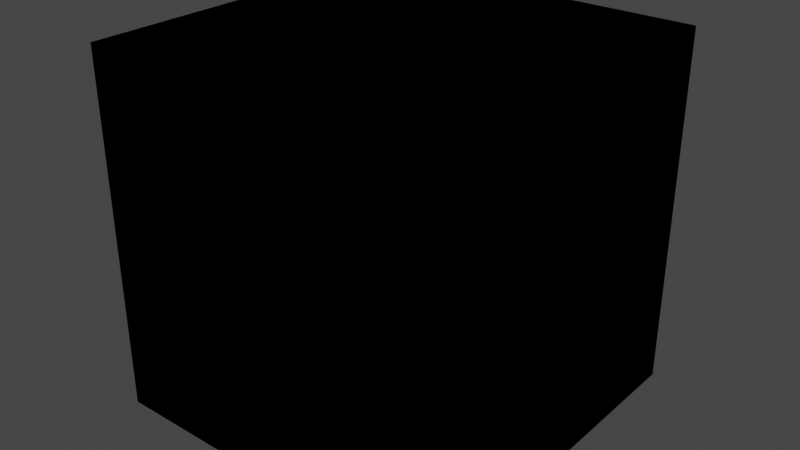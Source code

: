 # Source: Outline.blend  (saved by Blender 4.3.32; exported with 4.5.12 LTS)
import bpy
from mathutils import Matrix  # noqa: F401  (used for matrix-valued properties, if any)

bpy.ops.wm.read_factory_settings(use_empty=True)
scene = bpy.context.scene
scene.name = 'Scene'

# ---- collections
col_idv_lvoxx_ls_cherry_core = bpy.data.collections.new('idv.lvoxx.ls.cherry.core'); scene.collection.children.link(col_idv_lvoxx_ls_cherry_core)

# ---- materials (node trees are filled in below, after node groups)
mat_core_outline = bpy.data.materials.new('core.Outline')
mat_core_outline.alpha_threshold = 0.0
mat_core_outline.roughness = 0.5
mat_core_outline.line_color = (0.0, 0.0, 0.0, 1.0)

# ---- node groups
ng_set_color_from_lightmap = bpy.data.node_groups.new('Set Color From LightMap', 'ShaderNodeTree')
_N = ng_set_color_from_lightmap.nodes; _L = ng_set_color_from_lightmap.links
ng_add_outline = bpy.data.node_groups.new('Add Outline', 'ShaderNodeTree')
_s = ng_add_outline.interface.new_socket(name='Outline', in_out='OUTPUT', socket_type='NodeSocketShader')
_s = ng_add_outline.interface.new_socket(name='Outline Color', in_out='INPUT', socket_type='NodeSocketColor')
_s.default_value = (0.01277, 0.01277, 0.01277, 1.0)
_N = ng_add_outline.nodes; _L = ng_add_outline.links
n0 = _N.new('NodeGroupInput'); n0.name = 'Group Input'; n0.location = (-243, -26)
n1 = _N.new('NodeGroupOutput'); n1.name = 'Group Output'; n1.location = (864, 1)
n2 = _N.new('ShaderNodeEmission'); n2.name = 'Emission'; n2.location = (9, 0)
n3 = _N.new('ShaderNodeMixShader'); n3.name = 'Mix Shader'; n3.location = (221, 64)
n4 = _N.new('ShaderNodeBsdfTransparent'); n4.name = 'Transparent BSDF'; n4.location = (9, 84)
n5 = _N.new('ShaderNodeNewGeometry'); n5.name = 'Geometry'; n5.location = (9, 152)
n6 = _N.new('ShaderNodeMixShader'); n6.name = 'Mix Shader.001'; n6.location = (572, 64)
n7 = _N.new('ShaderNodeBsdfTransparent'); n7.name = 'Transparent BSDF.001'; n7.location = (221, -82)
n8 = _N.new('ShaderNodeLightPath'); n8.name = 'Light Path'; n8.location = (221, 139)
_L.new(n0.outputs[0], n2.inputs[0])
_L.new(n6.outputs[0], n1.inputs[0])
_L.new(n5.outputs[6], n3.inputs[0])
_L.new(n2.outputs[0], n3.inputs[1])
_L.new(n4.outputs[0], n3.inputs[2])
_L.new(n7.outputs[0], n6.inputs[1])
_L.new(n3.outputs[0], n6.inputs[2])
_L.new(n8.outputs[0], n6.inputs[0])
n1.is_active_output = True
ng_add_outline_from_lightmap = bpy.data.node_groups.new('Add Outline From Lightmap', 'ShaderNodeTree')
_s = ng_add_outline_from_lightmap.interface.new_socket(name='Outline', in_out='OUTPUT', socket_type='NodeSocketShader')
_s = ng_add_outline_from_lightmap.interface.new_socket(name='Lighmap Alpha', in_out='INPUT', socket_type='NodeSocketFloat')
_s.min_value = 0.0
_s.max_value = 1.0
_s = ng_add_outline_from_lightmap.interface.new_socket(name='Map 1', in_out='INPUT', socket_type='NodeSocketColor')
_s.default_value = (0.5, 0.5, 0.5, 1.0)
_s = ng_add_outline_from_lightmap.interface.new_socket(name='Map 2', in_out='INPUT', socket_type='NodeSocketColor')
_s.default_value = (0.5, 0.5, 0.5, 1.0)
_s = ng_add_outline_from_lightmap.interface.new_socket(name='Map 3', in_out='INPUT', socket_type='NodeSocketColor')
_s = ng_add_outline_from_lightmap.interface.new_socket(name='Map 4', in_out='INPUT', socket_type='NodeSocketColor')
_s = ng_add_outline_from_lightmap.interface.new_socket(name='Map 5', in_out='INPUT', socket_type='NodeSocketColor')
_s = ng_add_outline_from_lightmap.interface.new_socket(name='Range 1', in_out='INPUT', socket_type='NodeSocketFloat')
_s.subtype = 'FACTOR'
_s.default_value = 0.125
_s.min_value = 0.0
_s.max_value = 1.0
_s = ng_add_outline_from_lightmap.interface.new_socket(name='Range 2', in_out='INPUT', socket_type='NodeSocketFloat')
_s.subtype = 'FACTOR'
_s.default_value = 0.25
_s.min_value = 0.0
_s.max_value = 1.0
_s = ng_add_outline_from_lightmap.interface.new_socket(name='Range 3', in_out='INPUT', socket_type='NodeSocketFloat')
_s.subtype = 'FACTOR'
_s.default_value = 0.375
_s.min_value = 0.0
_s.max_value = 1.0
_s = ng_add_outline_from_lightmap.interface.new_socket(name='Range 4', in_out='INPUT', socket_type='NodeSocketFloat')
_s.subtype = 'FACTOR'
_s.default_value = 0.62
_s.min_value = 0.0
_s.max_value = 1.0
_N = ng_add_outline_from_lightmap.nodes; _L = ng_add_outline_from_lightmap.links
n0 = _N.new('NodeGroupOutput'); n0.name = 'Group Output'; n0.location = (321, 0)
n1 = _N.new('ShaderNodeGroup'); n1.name = 'Group.001'; n1.location = (-131, -7)
n1.node_tree = ng_set_color_from_lightmap
n1.inputs[1].default_value = (0.0, 0.0, 0.0, 1.0)
n2 = _N.new('ShaderNodeGroup'); n2.name = 'Group'; n2.location = (131, 7)
n2.node_tree = ng_add_outline
n3 = _N.new('NodeGroupInput'); n3.name = 'Group Input'; n3.location = (-392, -74)
_L.new(n1.outputs[0], n2.inputs[0])
_L.new(n3.outputs[0], n1.inputs[0])
_L.new(n3.outputs[1], n1.inputs[2])
_L.new(n3.outputs[2], n1.inputs[3])
_L.new(n3.outputs[3], n1.inputs[4])
_L.new(n3.outputs[4], n1.inputs[5])
_L.new(n3.outputs[5], n1.inputs[6])
_L.new(n3.outputs[6], n1.inputs[7])
_L.new(n3.outputs[7], n1.inputs[8])
_L.new(n3.outputs[8], n1.inputs[9])
_L.new(n3.outputs[9], n1.inputs[10])
_L.new(n2.outputs[0], n0.inputs[0])
n0.is_active_output = True
ng_ls_outline_by_distance = bpy.data.node_groups.new('LS Outline By Distance', 'GeometryNodeTree')
_s = ng_ls_outline_by_distance.interface.new_socket(name='Geometry', in_out='OUTPUT', socket_type='NodeSocketGeometry')
_s = ng_ls_outline_by_distance.interface.new_socket(name='Geometry', in_out='INPUT', socket_type='NodeSocketGeometry')
_s = ng_ls_outline_by_distance.interface.new_socket(name='Camera', in_out='INPUT', socket_type='NodeSocketObject')
_s.description = 'The camera make Outline scale changes'
_s = ng_ls_outline_by_distance.interface.new_socket(name='Outlined Material', in_out='INPUT', socket_type='NodeSocketMaterial')
_s = ng_ls_outline_by_distance.interface.new_socket(name='Ratio', in_out='INPUT', socket_type='NodeSocketFloat')
_s.min_value = 0.0
_s.max_value = 100.0
_s = ng_ls_outline_by_distance.interface.new_socket(name='Max Outline Thickness', in_out='INPUT', socket_type='NodeSocketFloat')
_s.default_value = 0.02
_s.min_value = 0.0
_s.max_value = 1000.0
_s.description = 'Max Outline Thickness to be displayed, default is 2.0'
_s = ng_ls_outline_by_distance.interface.new_socket(name='Affected Vertex', in_out='INPUT', socket_type='NodeSocketBool')
_s.default_value = True
_s.hide_value = True
ng_ls_outline_by_distance.is_modifier = True
_N = ng_ls_outline_by_distance.nodes; _L = ng_ls_outline_by_distance.links
n0 = _N.new('NodeFrame'); n0.name = 'Frame'; n0.location = (-2390, -114)
n0.label = 'Make Thickness Between Camera and object'
n0.width = 1338
n1 = _N.new('NodeFrame'); n1.name = 'Frame.001'; n1.location = (-988, -188)
n1.label = 'Make Object Extend alone with normal'
n1.width = 404
n2 = _N.new('GeometryNodeSetMaterial'); n2.name = 'Set Material'; n2.location = (-239, -107)
n3 = _N.new('NodeGroupInput'); n3.name = 'Group Input.002'; n3.location = (-450, -279)
n4 = _N.new('NodeReroute'); n4.name = 'Reroute.002'; n4.location = (1038, -360)
n4.width = 16
n4.socket_idname = 'NodeSocketFloat'
n5 = _N.new('NodeReroute'); n5.name = 'Reroute.003'; n5.location = (1038, -170)
n5.width = 16
n5.socket_idname = 'NodeSocketFloat'
n6 = _N.new('NodeReroute'); n6.name = 'Reroute.001'; n6.location = (231, -360)
n6.width = 16
n6.socket_idname = 'NodeSocketFloat'
n7 = _N.new('GeometryNodeInputPosition'); n7.name = 'Position'; n7.location = (310, -90)
n8 = _N.new('GeometryNodeObjectInfo'); n8.name = 'Object Info'; n8.location = (310, -148)
n9 = _N.new('ShaderNodeMath'); n9.name = 'Math'; n9.location = (1168, -40)
n9.operation = 'MAXIMUM'
n10 = _N.new('GeometryNodeInputNormal'); n10.name = 'Normal'; n10.location = (30, -153)
n10.legacy_corner_normals = True
n11 = _N.new('ShaderNodeVectorMath'); n11.name = 'Vector Math'; n11.location = (234, -40)
n11.operation = 'SCALE'
n12 = _N.new('ShaderNodeMath'); n12.name = 'Math.002'; n12.location = (-837, -129)
n12.label = 'Invert'
n12.hide = True
n12.operation = 'SUBTRACT'
n12.inputs[0].default_value = 1.0
n13 = _N.new('ShaderNodeMath'); n13.name = 'Math.001'; n13.location = (727, -63)
n13.operation = 'MULTIPLY'
n13.inputs[2].default_value = -0.2
n14 = _N.new('ShaderNodeVectorMath'); n14.name = 'Vector Math.001'; n14.location = (503, -70)
n14.operation = 'DISTANCE'
n15 = _N.new('NodeReroute'); n15.name = 'Reroute'; n15.location = (231, -256)
n15.width = 16
n15.socket_idname = 'NodeSocketFloat'
n16 = _N.new('NodeGroupInput'); n16.name = 'Group Input.001'; n16.location = (30, -198)
n17 = _N.new('NodeReroute'); n17.name = 'Reroute.004'; n17.location = (667, -277)
n17.width = 16
n17.hide = True
n17.socket_idname = 'NodeSocketFloat'
n18 = _N.new('NodeReroute'); n18.name = 'Reroute.005'; n18.location = (667, -195)
n18.width = 16
n18.hide = True
n18.socket_idname = 'NodeSocketFloat'
n19 = _N.new('GeometryNodeSetPosition'); n19.name = 'Set Position'; n19.location = (-448, -68)
n20 = _N.new('GeometryNodeFlipFaces'); n20.name = 'Flip Faces'; n20.location = (-15, -81)
n21 = _N.new('GeometryNodeJoinGeometry'); n21.name = 'Join Geometry'; n21.location = (360, 20)
n22 = _N.new('NodeGroupInput'); n22.name = 'Group Input'; n22.location = (-1075, 20)
n23 = _N.new('NodeGroupOutput'); n23.name = 'Group Output'; n23.location = (585, 19)
n4.parent = n0
n5.parent = n0
n6.parent = n0
n7.parent = n0
n8.parent = n0
n9.parent = n0
n10.parent = n1
n11.parent = n1
n13.parent = n0
n14.parent = n0
n15.parent = n0
n16.parent = n0
n17.parent = n0
n18.parent = n0
_L.new(n21.outputs[0], n23.inputs[0])
_L.new(n19.outputs[0], n2.inputs[0])
_L.new(n22.outputs[0], n19.inputs[0])
_L.new(n2.outputs[0], n20.inputs[0])
_L.new(n22.outputs[0], n21.inputs[0])
_L.new(n20.outputs[0], n21.inputs[0])
_L.new(n10.outputs[0], n11.inputs[0])
_L.new(n7.outputs[0], n14.inputs[0])
_L.new(n8.outputs[1], n14.inputs[1])
_L.new(n16.outputs[1], n8.inputs[0])
_L.new(n13.outputs[0], n9.inputs[0])
_L.new(n16.outputs[4], n15.inputs[0])
_L.new(n15.outputs[0], n6.inputs[0])
_L.new(n6.outputs[0], n4.inputs[0])
_L.new(n4.outputs[0], n5.inputs[0])
_L.new(n5.outputs[0], n9.inputs[1])
_L.new(n11.outputs[0], n19.inputs[3])
_L.new(n12.outputs[0], n19.inputs[1])
_L.new(n3.outputs[2], n2.inputs[2])
_L.new(n9.outputs[0], n11.inputs[3])
_L.new(n22.outputs[5], n12.inputs[1])
_L.new(n14.outputs[1], n13.inputs[0])
_L.new(n16.outputs[3], n17.inputs[0])
_L.new(n17.outputs[0], n18.inputs[0])
_L.new(n18.outputs[0], n13.inputs[1])
n23.is_active_output = True
ng_ls_outline = bpy.data.node_groups.new('LS Outline', 'GeometryNodeTree')
_s = ng_ls_outline.interface.new_socket(name='Geometry', in_out='OUTPUT', socket_type='NodeSocketGeometry')
_s = ng_ls_outline.interface.new_socket(name='Geometry', in_out='INPUT', socket_type='NodeSocketGeometry')
_s = ng_ls_outline.interface.new_socket(name='Outlined Material', in_out='INPUT', socket_type='NodeSocketMaterial')
_s = ng_ls_outline.interface.new_socket(name='Ratio', in_out='INPUT', socket_type='NodeSocketFloat')
_s.default_value = 12.0
_s.min_value = 0.0
_s.max_value = 100.0
_s = ng_ls_outline.interface.new_socket(name='Affected Vertex', in_out='INPUT', socket_type='NodeSocketBool')
_s.default_value = True
_s.hide_value = True
ng_ls_outline.is_modifier = True
_N = ng_ls_outline.nodes; _L = ng_ls_outline.links
n0 = _N.new('NodeFrame'); n0.name = 'Frame.001'; n0.location = (-1002, -168)
n0.label = 'Make Object Extend alone with normal'
n0.width = 403
n1 = _N.new('GeometryNodeSetMaterial'); n1.name = 'Set Material'; n1.location = (-239, -107)
n2 = _N.new('ShaderNodeMath'); n2.name = 'Math.002'; n2.location = (-837, -129)
n2.label = 'Invert'
n2.hide = True
n2.operation = 'SUBTRACT'
n2.inputs[0].default_value = 1.0
n3 = _N.new('GeometryNodeSetPosition'); n3.name = 'Set Position'; n3.location = (-448, -68)
n4 = _N.new('GeometryNodeFlipFaces'); n4.name = 'Flip Faces'; n4.location = (-15, -81)
n5 = _N.new('GeometryNodeJoinGeometry'); n5.name = 'Join Geometry'; n5.location = (360, 20)
n6 = _N.new('NodeGroupInput'); n6.name = 'Group Input'; n6.location = (-1075, 20)
n7 = _N.new('NodeGroupOutput'); n7.name = 'Group Output'; n7.location = (585, 19)
n8 = _N.new('GeometryNodeInputNormal'); n8.name = 'Normal'; n8.location = (30, -199)
n8.legacy_corner_normals = True
n9 = _N.new('NodeGroupInput'); n9.name = 'Group Input.002'; n9.location = (-450, -279)
n10 = _N.new('NodeGroupInput'); n10.name = 'Group Input.003'; n10.location = (-1245, -174)
n11 = _N.new('ShaderNodeVectorMath'); n11.name = 'Vector Math'; n11.location = (233, -86)
n11.operation = 'SCALE'
n12 = _N.new('ShaderNodeMath'); n12.name = 'Math'; n12.location = (32, -40)
n12.operation = 'DIVIDE'
n12.inputs[1].default_value = 1000.0
n8.parent = n0
n11.parent = n0
n12.parent = n0
_L.new(n5.outputs[0], n7.inputs[0])
_L.new(n3.outputs[0], n1.inputs[0])
_L.new(n6.outputs[0], n3.inputs[0])
_L.new(n1.outputs[0], n4.inputs[0])
_L.new(n6.outputs[0], n5.inputs[0])
_L.new(n4.outputs[0], n5.inputs[0])
_L.new(n8.outputs[0], n11.inputs[0])
_L.new(n11.outputs[0], n3.inputs[3])
_L.new(n2.outputs[0], n3.inputs[1])
_L.new(n9.outputs[1], n1.inputs[2])
_L.new(n6.outputs[3], n2.inputs[1])
_L.new(n10.outputs[2], n12.inputs[0])
_L.new(n12.outputs[0], n11.inputs[3])
n7.is_active_output = True

# ---- material node trees
mat_core_outline.use_nodes = True; mat_core_outline.node_tree.nodes.clear()
_N = mat_core_outline.node_tree.nodes; _L = mat_core_outline.node_tree.links
n0 = _N.new('ShaderNodeOutputMaterial'); n0.name = 'Material Output'; n0.location = (300, 300)
n1 = _N.new('ShaderNodeGroup'); n1.name = 'Group.002'; n1.location = (-119, 287)
n1.node_tree = ng_add_outline_from_lightmap
n1.inputs[0].default_value = 0.0
n1.inputs[1].default_value = (0.5, 0.5, 0.5, 1.0)
n1.inputs[2].default_value = (0.5, 0.5, 0.5, 1.0)
n1.inputs[3].default_value = (0.0, 0.0, 0.0, 1.0)
n1.inputs[4].default_value = (0.0, 0.0, 0.0, 1.0)
n1.inputs[5].default_value = (0.0, 0.0, 0.0, 1.0)
n1.inputs[6].default_value = 0.125
n1.inputs[7].default_value = 0.25
n1.inputs[8].default_value = 0.375
n1.inputs[9].default_value = 0.62
n2 = _N.new('ShaderNodeGroup'); n2.name = 'Group'; n2.location = (-396, 267)
n2.node_tree = ng_add_outline
n2.inputs[0].default_value = (0.01277, 0.01277, 0.01277, 1.0)
n0.is_active_output = True

# ---- world
world_world = bpy.data.worlds.new('World'); scene.world = world_world
world_world.use_nodes = True; world_world.node_tree.nodes.clear()
_N = world_world.node_tree.nodes; _L = world_world.node_tree.links
n0 = _N.new('ShaderNodeOutputWorld'); n0.name = 'World Output'; n0.location = (300, 300)
n1 = _N.new('ShaderNodeBackground'); n1.name = 'Background'; n1.location = (10, 300)
n1.inputs[0].default_value = (0.05088, 0.05088, 0.05088, 1.0)
_L.new(n1.outputs[0], n0.inputs[0])
n0.is_active_output = True
world_world.color = (0.05088, 0.05088, 0.05088)
world_world.use_sun_shadow = False
world_world.sun_shadow_jitter_overblur = 0.0

# ---- meshes
me_cube = bpy.data.meshes.new('Cube')
me_cube.from_pydata([(1.0, 1.0, 1.0), (1.0, 1.0, -1.0), (1.0, -1.0, 1.0), (1.0, -1.0, -1.0), (-1.0, 1.0, 1.0), (-1.0, 1.0, -1.0), (-1.0, -1.0, 1.0), (-1.0, -1.0, -1.0)], [], [(0, 4, 6, 2), (3, 2, 6, 7), (7, 6, 4, 5), (5, 1, 3, 7), (1, 0, 2, 3), (5, 4, 0, 1)])
_uv = me_cube.uv_layers.new(name='UVMap')
_uv.uv.foreach_set('vector', [0.625, 0.5, 0.875, 0.5, 0.875, 0.75, 0.625, 0.75, 0.375, 0.75, 0.625, 0.75, 0.625, 1.0, 0.375, 1.0, 0.375, 0.0, 0.625, 0.0, 0.625, 0.25, 0.375, 0.25, 0.125, 0.5, 0.375, 0.5, 0.375, 0.75, 0.125, 0.75, 0.375, 0.5, 0.625, 0.5, 0.625, 0.75, 0.375, 0.75, 0.375, 0.25, 0.625, 0.25, 0.625, 0.5, 0.375, 0.5])
me_cube.materials.append(mat_core_outline)
me_cube.use_mirror_vertex_groups = False
me_cube.update()

# ---- objects
ob_outline = bpy.data.objects.new('Outline', me_cube)

# ---- transforms, parenting, visibility, modifiers, constraints
ob_outline.location = (0.0, 0.0, 0.0)
ob_outline.lock_rotations_4d = False
ob_outline.empty_display_type = 'ARROWS'
ob_outline.lineart.crease_threshold = 0.0
_m = ob_outline.modifiers.new('GeometryNodes', 'NODES')
_m.node_group = ng_ls_outline_by_distance
_gi = [s.identifier for s in ng_ls_outline_by_distance.interface.items_tree if s.item_type == 'SOCKET' and s.in_out == 'INPUT']
_m[_gi[1]] = None  # Camera
_m[_gi[2]] = None  # Outlined Material
_m = ob_outline.modifiers.new('GeometryNodes.001', 'NODES')
_m.node_group = ng_ls_outline
_gi = [s.identifier for s in ng_ls_outline.interface.items_tree if s.item_type == 'SOCKET' and s.in_out == 'INPUT']
_m[_gi[1]] = None  # Outlined Material
_m[_gi[2]] = 0.0  # Ratio

# ---- collection membership
col_idv_lvoxx_ls_cherry_core.objects.link(ob_outline)

# ---- scene / render settings (as saved in the file)
scene.frame_start = 1; scene.frame_end = 250; scene.frame_set(1)
scene.render.engine = 'BLENDER_EEVEE_NEXT'
scene.cycles.sampling_pattern = 'TABULATED_SOBOL'
scene.eevee.ray_tracing_options.trace_max_roughness = 0.0
scene.view_settings.view_transform = 'Filmic'
bpy.context.view_layer.update()

# ---- added for rendering (the .blend has no active camera and no usable light): camera, sun
cam_auto = bpy.data.cameras.new('AutoCamera')
cam_auto.lens = 50.0
cam_auto.sensor_width = 36.0
cam_auto.clip_end = 1000.0
ob_auto_camera = bpy.data.objects.new('AutoCamera', cam_auto)
scene.collection.objects.link(ob_auto_camera)
ob_auto_camera.location = (3.20507, -3.84609, 2.56406)
ob_auto_camera.rotation_euler = (1.09748, -7.21219e-08, 0.694738)
scene.camera = ob_auto_camera
light_auto_sun = bpy.data.lights.new('AutoSun', 'SUN')
light_auto_sun.energy = 3.0
light_auto_sun.angle = 0.0523599
ob_auto_sun = bpy.data.objects.new('AutoSun', light_auto_sun)
scene.collection.objects.link(ob_auto_sun)
ob_auto_sun.rotation_euler = (0.872665, 0.174533, 0.523599)
bpy.context.view_layer.update()
